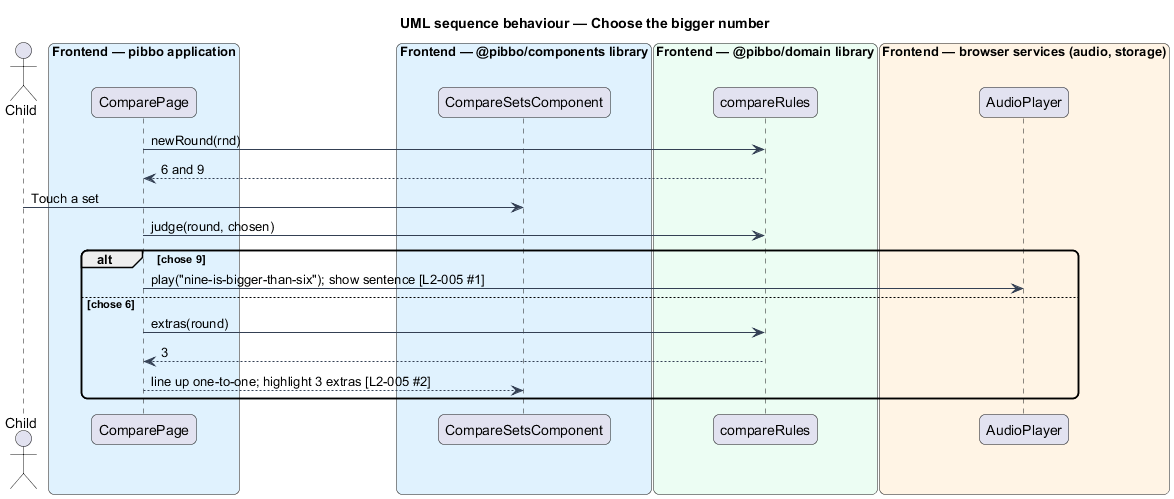

The diagram above was rendered by PlantUML. Its source (embedded in the PNG):
@startuml
title UML sequence behaviour — Choose the bigger number
skinparam backgroundColor #FFFFFF
skinparam shadowing false
skinparam roundcorner 12
skinparam defaultFontName Arial
skinparam ArrowColor #344054
actor "Child" as actor
box "Frontend — pibbo application" #E0F2FE
  participant "ComparePage" as page
end box
box "Frontend — @pibbo/components library" #E0F2FE
  participant "CompareSetsComponent" as view
end box
box "Frontend — @pibbo/domain library" #ECFDF3
  participant "compareRules" as rules
end box
box "Frontend — browser services (audio, storage)" #FFF4E5
  participant "AudioPlayer" as audio
end box
page -> rules : newRound(rnd)
rules --> page : 6 and 9
actor -> view : Touch a set
page -> rules : judge(round, chosen)
alt chose 9
  page -> audio : play("nine-is-bigger-than-six"); show sentence [L2-005 #1]
else chose 6
  page -> rules : extras(round)
  rules --> page : 3
  page --> view : line up one-to-one; highlight 3 extras [L2-005 #2]
end
@enduml